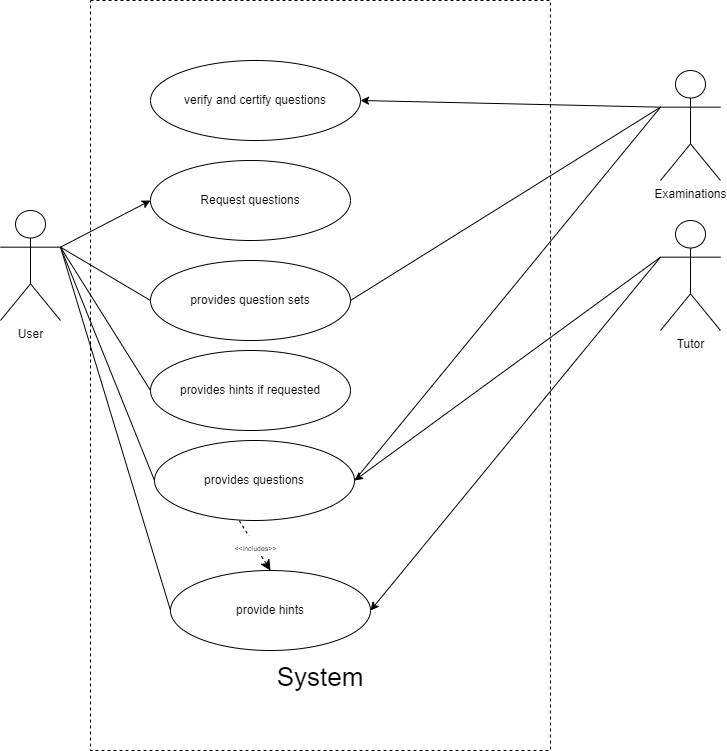

The diagram above was exported from draw.io. Its source (the exported page's mxGraphModel, read from the mxfile embedded in the PNG):
<mxGraphModel dx="538" dy="595" grid="1" gridSize="10" guides="1" tooltips="1" connect="1" arrows="1" fold="1" page="1" pageScale="1" pageWidth="850" pageHeight="1100" math="0" shadow="0">
  <root>
    <mxCell id="0" />
    <mxCell id="1" parent="0" />
    <mxCell id="XBFiMfeJLhCyxIHv_Gzv-1" value="&lt;br&gt;&lt;br&gt;&lt;br&gt;&lt;br&gt;&lt;br&gt;&lt;br&gt;&lt;br&gt;&lt;br&gt;&lt;br&gt;&lt;br&gt;&lt;br&gt;&lt;br&gt;&lt;br&gt;&lt;br&gt;&lt;br&gt;&lt;br&gt;&lt;br&gt;&lt;br&gt;&lt;br&gt;&lt;br&gt;&lt;br&gt;&lt;br&gt;&lt;br&gt;&lt;br&gt;&lt;br&gt;&lt;br&gt;&lt;br&gt;&lt;br&gt;&lt;br&gt;&lt;br&gt;&lt;br&gt;&lt;br&gt;&lt;br&gt;&lt;br&gt;&lt;br&gt;&lt;br&gt;&lt;br&gt;&lt;br&gt;&lt;br&gt;&lt;br&gt;&lt;br&gt;&lt;br&gt;&lt;font style=&quot;font-size: 26px;&quot;&gt;System&lt;/font&gt;" style="rounded=0;whiteSpace=wrap;html=1;dashed=1;" vertex="1" parent="1">
      <mxGeometry x="130" y="40" width="460" height="750" as="geometry" />
    </mxCell>
    <mxCell id="XBFiMfeJLhCyxIHv_Gzv-2" value="Request questions" style="ellipse;whiteSpace=wrap;html=1;" vertex="1" parent="1">
      <mxGeometry x="190" y="200" width="200" height="80" as="geometry" />
    </mxCell>
    <mxCell id="XBFiMfeJLhCyxIHv_Gzv-3" value="provides question sets" style="ellipse;whiteSpace=wrap;html=1;" vertex="1" parent="1">
      <mxGeometry x="190" y="300" width="200" height="80" as="geometry" />
    </mxCell>
    <mxCell id="XBFiMfeJLhCyxIHv_Gzv-4" value="provides hints if requested" style="ellipse;whiteSpace=wrap;html=1;" vertex="1" parent="1">
      <mxGeometry x="190" y="390" width="200" height="80" as="geometry" />
    </mxCell>
    <mxCell id="XBFiMfeJLhCyxIHv_Gzv-5" value="provides questions" style="ellipse;whiteSpace=wrap;html=1;" vertex="1" parent="1">
      <mxGeometry x="194" y="480" width="200" height="80" as="geometry" />
    </mxCell>
    <mxCell id="XBFiMfeJLhCyxIHv_Gzv-6" value="provide hints" style="ellipse;whiteSpace=wrap;html=1;strokeColor=#000000;" vertex="1" parent="1">
      <mxGeometry x="210" y="610" width="200" height="80" as="geometry" />
    </mxCell>
    <mxCell id="XBFiMfeJLhCyxIHv_Gzv-7" value="User" style="shape=umlActor;verticalLabelPosition=bottom;verticalAlign=top;html=1;outlineConnect=0;" vertex="1" parent="1">
      <mxGeometry x="40" y="250" width="60" height="110" as="geometry" />
    </mxCell>
    <mxCell id="XBFiMfeJLhCyxIHv_Gzv-8" value="Tutor" style="shape=umlActor;verticalLabelPosition=bottom;verticalAlign=top;html=1;outlineConnect=0;" vertex="1" parent="1">
      <mxGeometry x="700" y="260" width="60" height="110" as="geometry" />
    </mxCell>
    <mxCell id="XBFiMfeJLhCyxIHv_Gzv-9" value="" style="endArrow=classic;html=1;rounded=0;entryX=0;entryY=0.5;entryDx=0;entryDy=0;exitX=1;exitY=0.3333333333333333;exitDx=0;exitDy=0;exitPerimeter=0;" edge="1" parent="1" source="XBFiMfeJLhCyxIHv_Gzv-7" target="XBFiMfeJLhCyxIHv_Gzv-2">
      <mxGeometry width="50" height="50" relative="1" as="geometry">
        <mxPoint x="370" y="380" as="sourcePoint" />
        <mxPoint x="420" y="330" as="targetPoint" />
      </mxGeometry>
    </mxCell>
    <mxCell id="XBFiMfeJLhCyxIHv_Gzv-10" value="" style="endArrow=none;html=1;rounded=0;entryX=0;entryY=0.5;entryDx=0;entryDy=0;exitX=1;exitY=0.3333333333333333;exitDx=0;exitDy=0;exitPerimeter=0;" edge="1" parent="1" source="XBFiMfeJLhCyxIHv_Gzv-7" target="XBFiMfeJLhCyxIHv_Gzv-3">
      <mxGeometry width="50" height="50" relative="1" as="geometry">
        <mxPoint x="120" y="290" as="sourcePoint" />
        <mxPoint x="160" y="240" as="targetPoint" />
      </mxGeometry>
    </mxCell>
    <mxCell id="XBFiMfeJLhCyxIHv_Gzv-11" value="" style="endArrow=none;html=1;rounded=0;exitX=1;exitY=0.3333333333333333;exitDx=0;exitDy=0;exitPerimeter=0;entryX=0;entryY=0.5;entryDx=0;entryDy=0;" edge="1" parent="1" source="XBFiMfeJLhCyxIHv_Gzv-7" target="XBFiMfeJLhCyxIHv_Gzv-4">
      <mxGeometry width="50" height="50" relative="1" as="geometry">
        <mxPoint x="370" y="310" as="sourcePoint" />
        <mxPoint x="420" y="260" as="targetPoint" />
      </mxGeometry>
    </mxCell>
    <mxCell id="XBFiMfeJLhCyxIHv_Gzv-12" value="" style="endArrow=none;html=1;rounded=0;exitX=1;exitY=0.3333333333333333;exitDx=0;exitDy=0;exitPerimeter=0;entryX=0;entryY=0.5;entryDx=0;entryDy=0;" edge="1" parent="1" source="XBFiMfeJLhCyxIHv_Gzv-7" target="XBFiMfeJLhCyxIHv_Gzv-5">
      <mxGeometry width="50" height="50" relative="1" as="geometry">
        <mxPoint x="370" y="400" as="sourcePoint" />
        <mxPoint x="420" y="350" as="targetPoint" />
      </mxGeometry>
    </mxCell>
    <mxCell id="XBFiMfeJLhCyxIHv_Gzv-13" value="" style="endArrow=classic;html=1;rounded=0;exitX=0;exitY=0.3333333333333333;exitDx=0;exitDy=0;exitPerimeter=0;entryX=1;entryY=0.5;entryDx=0;entryDy=0;" edge="1" parent="1" source="XBFiMfeJLhCyxIHv_Gzv-8" target="XBFiMfeJLhCyxIHv_Gzv-5">
      <mxGeometry width="50" height="50" relative="1" as="geometry">
        <mxPoint x="280" y="370" as="sourcePoint" />
        <mxPoint x="330" y="320" as="targetPoint" />
      </mxGeometry>
    </mxCell>
    <mxCell id="XBFiMfeJLhCyxIHv_Gzv-14" value="" style="endArrow=classic;html=1;rounded=0;exitX=0;exitY=0.3333333333333333;exitDx=0;exitDy=0;exitPerimeter=0;entryX=1;entryY=0.5;entryDx=0;entryDy=0;" edge="1" parent="1" source="XBFiMfeJLhCyxIHv_Gzv-8" target="XBFiMfeJLhCyxIHv_Gzv-6">
      <mxGeometry width="50" height="50" relative="1" as="geometry">
        <mxPoint x="280" y="370" as="sourcePoint" />
        <mxPoint x="330" y="320" as="targetPoint" />
      </mxGeometry>
    </mxCell>
    <mxCell id="XBFiMfeJLhCyxIHv_Gzv-15" value="" style="endArrow=none;html=1;rounded=0;exitX=0;exitY=0.5;exitDx=0;exitDy=0;entryX=1;entryY=0.3333333333333333;entryDx=0;entryDy=0;entryPerimeter=0;" edge="1" parent="1" source="XBFiMfeJLhCyxIHv_Gzv-6" target="XBFiMfeJLhCyxIHv_Gzv-7">
      <mxGeometry width="50" height="50" relative="1" as="geometry">
        <mxPoint x="280" y="370" as="sourcePoint" />
        <mxPoint x="330" y="320" as="targetPoint" />
      </mxGeometry>
    </mxCell>
    <mxCell id="XBFiMfeJLhCyxIHv_Gzv-16" value="verify and certify questions" style="ellipse;whiteSpace=wrap;html=1;" vertex="1" parent="1">
      <mxGeometry x="190" y="100" width="210" height="80" as="geometry" />
    </mxCell>
    <mxCell id="XBFiMfeJLhCyxIHv_Gzv-17" value="Examinations" style="shape=umlActor;verticalLabelPosition=bottom;verticalAlign=top;html=1;outlineConnect=0;" vertex="1" parent="1">
      <mxGeometry x="700" y="110" width="60" height="110" as="geometry" />
    </mxCell>
    <mxCell id="XBFiMfeJLhCyxIHv_Gzv-18" value="" style="endArrow=none;html=1;rounded=0;exitX=1;exitY=0.5;exitDx=0;exitDy=0;entryX=0;entryY=0.3333333333333333;entryDx=0;entryDy=0;entryPerimeter=0;" edge="1" parent="1" source="XBFiMfeJLhCyxIHv_Gzv-3" target="XBFiMfeJLhCyxIHv_Gzv-17">
      <mxGeometry width="50" height="50" relative="1" as="geometry">
        <mxPoint x="280" y="420" as="sourcePoint" />
        <mxPoint x="330" y="370" as="targetPoint" />
      </mxGeometry>
    </mxCell>
    <mxCell id="XBFiMfeJLhCyxIHv_Gzv-19" value="" style="endArrow=none;html=1;rounded=0;exitX=1;exitY=0.5;exitDx=0;exitDy=0;entryX=0;entryY=0.3333333333333333;entryDx=0;entryDy=0;entryPerimeter=0;" edge="1" parent="1" source="XBFiMfeJLhCyxIHv_Gzv-5" target="XBFiMfeJLhCyxIHv_Gzv-17">
      <mxGeometry width="50" height="50" relative="1" as="geometry">
        <mxPoint x="280" y="420" as="sourcePoint" />
        <mxPoint x="330" y="370" as="targetPoint" />
      </mxGeometry>
    </mxCell>
    <mxCell id="XBFiMfeJLhCyxIHv_Gzv-20" value="" style="endArrow=classic;html=1;rounded=0;exitX=0;exitY=0.3333333333333333;exitDx=0;exitDy=0;exitPerimeter=0;entryX=1;entryY=0.5;entryDx=0;entryDy=0;" edge="1" parent="1" source="XBFiMfeJLhCyxIHv_Gzv-17" target="XBFiMfeJLhCyxIHv_Gzv-16">
      <mxGeometry width="50" height="50" relative="1" as="geometry">
        <mxPoint x="280" y="420" as="sourcePoint" />
        <mxPoint x="330" y="370" as="targetPoint" />
      </mxGeometry>
    </mxCell>
    <mxCell id="XBFiMfeJLhCyxIHv_Gzv-29" value="" style="endArrow=classic;html=1;rounded=0;fontSize=12;startSize=8;endSize=8;curved=1;exitX=0.424;exitY=1.003;exitDx=0;exitDy=0;exitPerimeter=0;entryX=0.5;entryY=0;entryDx=0;entryDy=0;dashed=1;" edge="1" parent="1" source="XBFiMfeJLhCyxIHv_Gzv-5" target="XBFiMfeJLhCyxIHv_Gzv-6">
      <mxGeometry relative="1" as="geometry">
        <mxPoint x="230" y="520" as="sourcePoint" />
        <mxPoint x="330" y="520" as="targetPoint" />
      </mxGeometry>
    </mxCell>
    <mxCell id="XBFiMfeJLhCyxIHv_Gzv-30" value="&lt;font style=&quot;font-size: 7px;&quot;&gt;&amp;lt;&amp;lt;includes&amp;gt;&amp;gt;&lt;/font&gt;" style="edgeLabel;resizable=0;html=1;align=center;verticalAlign=middle;fontSize=16;" connectable="0" vertex="1" parent="XBFiMfeJLhCyxIHv_Gzv-29">
      <mxGeometry relative="1" as="geometry" />
    </mxCell>
  </root>
</mxGraphModel>